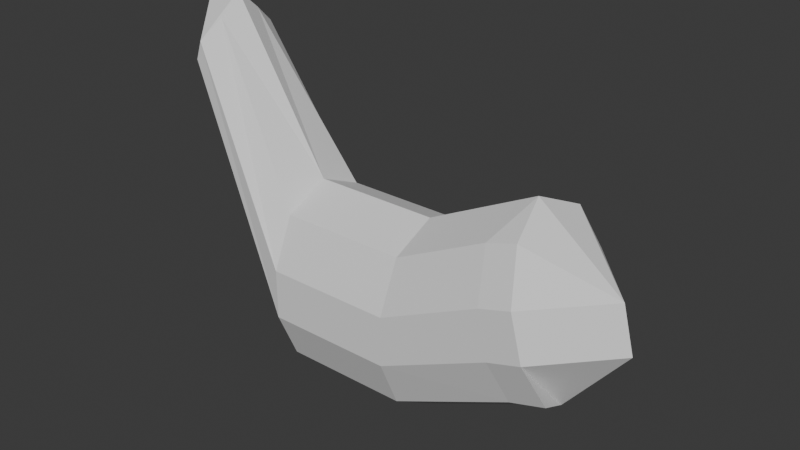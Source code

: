 # Source: nasubi.blend  (saved by Blender 4.2.66; exported with 4.5.12 LTS)
import bpy
from mathutils import Matrix  # noqa: F401  (used for matrix-valued properties, if any)

bpy.ops.wm.read_factory_settings(use_empty=True)
scene = bpy.context.scene
scene.name = 'Scene'

# ---- collections
col_collection = bpy.data.collections.new('Collection'); scene.collection.children.link(col_collection)

# ---- world
world_world = bpy.data.worlds.new('World'); scene.world = world_world
world_world.use_nodes = True; world_world.node_tree.nodes.clear()
_N = world_world.node_tree.nodes; _L = world_world.node_tree.links
n0 = _N.new('ShaderNodeOutputWorld'); n0.name = 'World Output'; n0.location = (300, 300)
n1 = _N.new('ShaderNodeBackground'); n1.name = 'Background'; n1.location = (10, 300)
n1.inputs[0].default_value = (0.05088, 0.05088, 0.05088, 1.0)
_L.new(n1.outputs[0], n0.inputs[0])
n0.is_active_output = True
world_world.color = (0.05088, 0.05088, 0.05088)
world_world.sun_shadow_jitter_overblur = 0.0

# ---- meshes
me_cube_001 = bpy.data.meshes.new('Cube.001')
me_cube_001.from_pydata([(-0.9643, -0.4989, 2.412), (-0.8622, -0.4989, 3.16), (1.155, -1.0, -0.1133), (0.9682, -1.0, 1.729), (-0.3333, -1.0, -1.0), (0.3333, -1.0, -1.0), (0.3333, -1.0, 1.0), (-0.3333, -1.0, 1.0), (-0.9303, -0.9734, 2.662), (-0.8962, -0.9734, 2.911), (1.03, -1.474, 1.115), (1.092, -1.474, 0.501), (0.3333, -1.474, 0.3333), (0.3333, -1.474, -0.3333), (-0.3333, -1.474, 0.3333), (-0.3333, -1.474, -0.3333), (-0.9643, 0.0, 2.036), (-0.8622, 0.0, 3.435), (1.093, 0.0, -0.4893), (0.9068, 0.0, 2.005), (0.3333, 0.0, 1.275), (-0.3333, 0.0, 1.275), (-0.3333, 0.0, -1.376), (0.3333, 0.0, -1.376), (1.41, 0.0, 0.501), (1.348, 0.0, 1.115), (-1.1, 0.0, 3.051), (-1.066, 0.0, 3.3), (0.9702, -1.0, -0.2568), (0.814, -1.0, 1.611), (0.9181, -1.474, 0.3659), (0.8661, -1.474, 0.9887), (0.814, 0.0, 1.887), (0.9702, 0.0, -0.6328)], [], [(25, 19, 3, 10), (14, 7, 1, 9), (33, 18, 2, 28), (21, 17, 1, 7), (32, 20, 6, 29), (20, 21, 7, 6), (16, 22, 4, 0), (22, 23, 5, 4), (31, 29, 6, 12), (12, 6, 7, 14), (5, 13, 15, 4), (13, 12, 14, 15), (28, 30, 13, 5), (30, 31, 12, 13), (4, 15, 8, 0), (15, 14, 9, 8), (18, 24, 11, 2), (24, 25, 10, 11), (8, 9, 27, 26), (0, 8, 26, 16), (9, 1, 17, 27), (11, 10, 31, 30), (2, 11, 30, 28), (10, 3, 29, 31), (19, 32, 29, 3), (23, 33, 28, 5)])
_uv = me_cube_001.uv_layers.new(name='UVMap')
_uv.uv.foreach_set('vector', [0.5417, 0.625, 0.625, 0.625, 0.625, 0.75, 0.5417, 0.75, 0.5417, 0.9167, 0.625, 0.9167, 0.625, 1.0, 0.5417, 1.0, 0.3615, 0.625, 0.375, 0.625, 0.375, 0.75, 0.3615, 0.75, 0.7917, 0.625, 0.875, 0.625, 0.875, 0.75, 0.7917, 0.75, 0.6385, 0.625, 0.7083, 0.625, 0.7083, 0.75, 0.6385, 0.75, 0.7083, 0.625, 0.7917, 0.625, 0.7917, 0.75, 0.7083, 0.75, 0.125, 0.625, 0.2083, 0.625, 0.2083, 0.75, 0.125, 0.75, 0.2083, 0.625, 0.2917, 0.625, 0.2917, 0.75, 0.2083, 0.75, 0.5417, 0.7635, 0.625, 0.7635, 0.625, 0.8333, 0.5417, 0.8333, 0.5417, 0.8333, 0.625, 0.8333, 0.625, 0.9167, 0.5417, 0.9167, 0.375, 0.8333, 0.4583, 0.8333, 0.4583, 0.9167, 0.375, 0.9167, 0.4583, 0.8333, 0.5417, 0.8333, 0.5417, 0.9167, 0.4583, 0.9167, 0.375, 0.7635, 0.4583, 0.7635, 0.4583, 0.8333, 0.375, 0.8333, 0.4583, 0.7635, 0.5417, 0.7635, 0.5417, 0.8333, 0.4583, 0.8333, 0.375, 0.9167, 0.4583, 0.9167, 0.4583, 1.0, 0.375, 1.0, 0.4583, 0.9167, 0.5417, 0.9167, 0.5417, 1.0, 0.4583, 1.0, 0.375, 0.625, 0.4583, 0.625, 0.4583, 0.75, 0.375, 0.75, 0.4583, 0.625, 0.5417, 0.625, 0.5417, 0.75, 0.4583, 0.75, 0.4583, 0.0, 0.5417, 0.0, 0.5417, 0.125, 0.4583, 0.125, 0.375, 0.0, 0.4583, 0.0, 0.4583, 0.125, 0.375, 0.125, 0.5417, 0.0, 0.625, 0.0, 0.625, 0.125, 0.5417, 0.125, 0.4583, 0.75, 0.5417, 0.75, 0.5417, 0.7635, 0.4583, 0.7635, 0.375, 0.75, 0.4583, 0.75, 0.4583, 0.7635, 0.375, 0.7635, 0.5417, 0.75, 0.625, 0.75, 0.625, 0.7635, 0.5417, 0.7635, 0.625, 0.625, 0.6385, 0.625, 0.6385, 0.75, 0.625, 0.75, 0.2917, 0.625, 0.3615, 0.625, 0.3615, 0.75, 0.2917, 0.75])
me_cube_001.update()

# ---- objects
ob_cube = bpy.data.objects.new('Cube', me_cube_001)

# ---- transforms, parenting, visibility, modifiers, constraints
ob_cube.location = (0.0, 0.0, 0.0)
ob_cube.scale = (4.173, 1.0, 1.635)
_m = ob_cube.modifiers.new('Mirror', 'MIRROR')
_m.use_axis = (False, True, False)

# ---- collection membership
col_collection.objects.link(ob_cube)

# ---- scene / render settings (as saved in the file)
scene.frame_start = 1; scene.frame_end = 250; scene.frame_set(1)
scene.render.engine = 'BLENDER_EEVEE_NEXT'
bpy.context.view_layer.update()

# ---- added for rendering (the .blend has no active camera and no usable light): camera, sun
cam_auto = bpy.data.cameras.new('AutoCamera')
cam_auto.lens = 50.0
cam_auto.sensor_width = 36.0
cam_auto.clip_end = 1000.0
ob_auto_camera = bpy.data.objects.new('AutoCamera', cam_auto)
scene.collection.objects.link(ob_auto_camera)
ob_auto_camera.location = (13.0701, -14.9075, 11.621)
ob_auto_camera.rotation_euler = (1.09748, -7.21219e-08, 0.694738)
scene.camera = ob_auto_camera
light_auto_sun = bpy.data.lights.new('AutoSun', 'SUN')
light_auto_sun.energy = 3.0
light_auto_sun.angle = 0.0523599
ob_auto_sun = bpy.data.objects.new('AutoSun', light_auto_sun)
scene.collection.objects.link(ob_auto_sun)
ob_auto_sun.rotation_euler = (0.872665, 0.174533, 0.523599)
bpy.context.view_layer.update()
